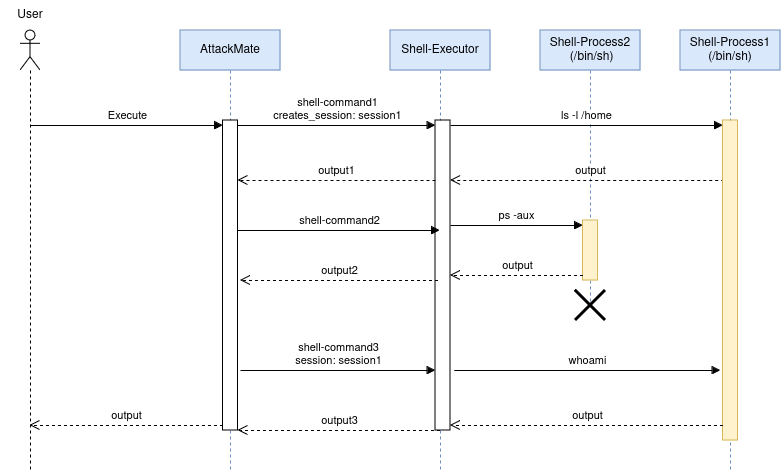

The diagram above was exported from draw.io. Its source (the exported page's mxGraphModel, read from the mxfile embedded in the PNG):
<mxGraphModel dx="2070" dy="1087" grid="1" gridSize="10" guides="1" tooltips="1" connect="1" arrows="1" fold="1" page="1" pageScale="1" pageWidth="850" pageHeight="1100" math="0" shadow="0">
  <root>
    <mxCell id="0" />
    <mxCell id="1" parent="0" />
    <mxCell id="wg73-f7VPJYHMfQSXp1T-2" value="" style="shape=umlLifeline;perimeter=lifelinePerimeter;whiteSpace=wrap;html=1;container=1;dropTarget=0;collapsible=0;recursiveResize=0;outlineConnect=0;portConstraint=eastwest;newEdgeStyle={&quot;curved&quot;:0,&quot;rounded&quot;:0};participant=umlActor;" parent="1" vertex="1">
      <mxGeometry x="100" y="240" width="20" height="440" as="geometry" />
    </mxCell>
    <mxCell id="wg73-f7VPJYHMfQSXp1T-3" value="AttackMate" style="shape=umlLifeline;perimeter=lifelinePerimeter;whiteSpace=wrap;html=1;container=1;dropTarget=0;collapsible=0;recursiveResize=0;outlineConnect=0;portConstraint=eastwest;newEdgeStyle={&quot;curved&quot;:0,&quot;rounded&quot;:0};fillColor=#dae8fc;strokeColor=#6c8ebf;" parent="1" vertex="1">
      <mxGeometry x="260" y="240" width="100" height="440" as="geometry" />
    </mxCell>
    <mxCell id="wg73-f7VPJYHMfQSXp1T-7" value="" style="html=1;points=[[0,0,0,0,5],[0,1,0,0,-5],[1,0,0,0,5],[1,1,0,0,-5]];perimeter=orthogonalPerimeter;outlineConnect=0;targetShapes=umlLifeline;portConstraint=eastwest;newEdgeStyle={&quot;curved&quot;:0,&quot;rounded&quot;:0};" parent="wg73-f7VPJYHMfQSXp1T-3" vertex="1">
      <mxGeometry x="42.5" y="90" width="15" height="310" as="geometry" />
    </mxCell>
    <mxCell id="wg73-f7VPJYHMfQSXp1T-4" value="Execute" style="html=1;verticalAlign=bottom;endArrow=block;curved=0;rounded=0;entryX=0;entryY=0;entryDx=0;entryDy=5;entryPerimeter=0;" parent="1" source="wg73-f7VPJYHMfQSXp1T-2" target="wg73-f7VPJYHMfQSXp1T-7" edge="1">
      <mxGeometry width="80" relative="1" as="geometry">
        <mxPoint x="380" y="560" as="sourcePoint" />
        <mxPoint x="460" y="560" as="targetPoint" />
      </mxGeometry>
    </mxCell>
    <mxCell id="wg73-f7VPJYHMfQSXp1T-5" value="&lt;div&gt;shell-command1&lt;/div&gt;creates_session: session1" style="html=1;verticalAlign=bottom;endArrow=block;curved=0;rounded=0;entryX=0;entryY=0;entryDx=0;entryDy=5;entryPerimeter=0;" parent="1" source="wg73-f7VPJYHMfQSXp1T-7" target="wg73-f7VPJYHMfQSXp1T-8" edge="1">
      <mxGeometry width="80" relative="1" as="geometry">
        <mxPoint x="380" y="560" as="sourcePoint" />
        <mxPoint x="460" y="560" as="targetPoint" />
      </mxGeometry>
    </mxCell>
    <mxCell id="wg73-f7VPJYHMfQSXp1T-6" value="Shell-Executor" style="shape=umlLifeline;perimeter=lifelinePerimeter;whiteSpace=wrap;html=1;container=1;dropTarget=0;collapsible=0;recursiveResize=0;outlineConnect=0;portConstraint=eastwest;newEdgeStyle={&quot;curved&quot;:0,&quot;rounded&quot;:0};fillColor=#dae8fc;strokeColor=#6c8ebf;" parent="1" vertex="1">
      <mxGeometry x="470" y="240" width="100" height="440" as="geometry" />
    </mxCell>
    <mxCell id="wg73-f7VPJYHMfQSXp1T-8" value="" style="html=1;points=[[0,0,0,0,5],[0,1,0,0,-5],[1,0,0,0,5],[1,1,0,0,-5]];perimeter=orthogonalPerimeter;outlineConnect=0;targetShapes=umlLifeline;portConstraint=eastwest;newEdgeStyle={&quot;curved&quot;:0,&quot;rounded&quot;:0};" parent="wg73-f7VPJYHMfQSXp1T-6" vertex="1">
      <mxGeometry x="45" y="90" width="15" height="310" as="geometry" />
    </mxCell>
    <mxCell id="wg73-f7VPJYHMfQSXp1T-9" value="&lt;div&gt;Shell-Process2&lt;/div&gt;&lt;div&gt;&amp;nbsp;(/bin/sh)&lt;/div&gt;" style="shape=umlLifeline;perimeter=lifelinePerimeter;whiteSpace=wrap;html=1;container=1;dropTarget=0;collapsible=0;recursiveResize=0;outlineConnect=0;portConstraint=eastwest;newEdgeStyle={&quot;curved&quot;:0,&quot;rounded&quot;:0};fillColor=#dae8fc;strokeColor=#6c8ebf;" parent="1" vertex="1">
      <mxGeometry x="620" y="240" width="100" height="280" as="geometry" />
    </mxCell>
    <mxCell id="wg73-f7VPJYHMfQSXp1T-10" value="" style="html=1;points=[[0,0,0,0,5],[0,1,0,0,-5],[1,0,0,0,5],[1,1,0,0,-5]];perimeter=orthogonalPerimeter;outlineConnect=0;targetShapes=umlLifeline;portConstraint=eastwest;newEdgeStyle={&quot;curved&quot;:0,&quot;rounded&quot;:0};fillColor=#fff2cc;strokeColor=#d6b656;" parent="wg73-f7VPJYHMfQSXp1T-9" vertex="1">
      <mxGeometry x="42.5" y="190" width="15" height="60" as="geometry" />
    </mxCell>
    <mxCell id="ZP_A9V6oa0UOOy6qTkwH-10" value="" style="shape=umlDestroy;whiteSpace=wrap;html=1;strokeWidth=3;targetShapes=umlLifeline;" parent="wg73-f7VPJYHMfQSXp1T-9" vertex="1">
      <mxGeometry x="35" y="260" width="30" height="30" as="geometry" />
    </mxCell>
    <mxCell id="wg73-f7VPJYHMfQSXp1T-11" value="ps -aux" style="html=1;verticalAlign=bottom;endArrow=block;curved=0;rounded=0;entryX=0;entryY=0;entryDx=0;entryDy=5;" parent="1" source="wg73-f7VPJYHMfQSXp1T-8" target="wg73-f7VPJYHMfQSXp1T-10" edge="1">
      <mxGeometry relative="1" as="geometry">
        <mxPoint x="550" y="335" as="sourcePoint" />
      </mxGeometry>
    </mxCell>
    <mxCell id="wg73-f7VPJYHMfQSXp1T-12" value="output" style="html=1;verticalAlign=bottom;endArrow=open;dashed=1;endSize=8;curved=0;rounded=0;exitX=0;exitY=1;exitDx=0;exitDy=-5;" parent="1" source="wg73-f7VPJYHMfQSXp1T-10" target="wg73-f7VPJYHMfQSXp1T-8" edge="1">
      <mxGeometry relative="1" as="geometry">
        <mxPoint x="310" y="595" as="targetPoint" />
      </mxGeometry>
    </mxCell>
    <mxCell id="wg73-f7VPJYHMfQSXp1T-13" value="output1" style="html=1;verticalAlign=bottom;endArrow=open;dashed=1;endSize=8;curved=0;rounded=0;" parent="1" source="wg73-f7VPJYHMfQSXp1T-8" edge="1">
      <mxGeometry x="0.0025" relative="1" as="geometry">
        <mxPoint x="510" y="390" as="sourcePoint" />
        <mxPoint x="317.5" y="390" as="targetPoint" />
        <mxPoint as="offset" />
      </mxGeometry>
    </mxCell>
    <mxCell id="wg73-f7VPJYHMfQSXp1T-14" value="output" style="html=1;verticalAlign=bottom;endArrow=open;dashed=1;endSize=8;curved=0;rounded=0;exitX=0;exitY=1;exitDx=0;exitDy=-5;exitPerimeter=0;" parent="1" source="wg73-f7VPJYHMfQSXp1T-7" target="wg73-f7VPJYHMfQSXp1T-2" edge="1">
      <mxGeometry relative="1" as="geometry">
        <mxPoint x="460" y="560" as="sourcePoint" />
        <mxPoint x="380" y="560" as="targetPoint" />
      </mxGeometry>
    </mxCell>
    <mxCell id="wg73-f7VPJYHMfQSXp1T-18" value="shell-command2" style="html=1;verticalAlign=bottom;endArrow=block;curved=0;rounded=0;" parent="1" edge="1">
      <mxGeometry width="80" relative="1" as="geometry">
        <mxPoint x="317.5" y="440" as="sourcePoint" />
        <mxPoint x="519.5" y="440" as="targetPoint" />
      </mxGeometry>
    </mxCell>
    <mxCell id="wg73-f7VPJYHMfQSXp1T-22" value="ls -l /home" style="html=1;verticalAlign=bottom;endArrow=block;curved=0;rounded=0;entryX=0;entryY=0;entryDx=0;entryDy=5;entryPerimeter=0;" parent="1" source="wg73-f7VPJYHMfQSXp1T-8" target="ZP_A9V6oa0UOOy6qTkwH-3" edge="1">
      <mxGeometry width="80" relative="1" as="geometry">
        <mxPoint x="530" y="425" as="sourcePoint" />
        <mxPoint x="665" y="445" as="targetPoint" />
      </mxGeometry>
    </mxCell>
    <mxCell id="wg73-f7VPJYHMfQSXp1T-23" value="output" style="html=1;verticalAlign=bottom;endArrow=open;dashed=1;endSize=8;curved=0;rounded=0;" parent="1" edge="1">
      <mxGeometry relative="1" as="geometry">
        <mxPoint x="809.75" y="390" as="sourcePoint" />
        <mxPoint x="530.25" y="390" as="targetPoint" />
      </mxGeometry>
    </mxCell>
    <mxCell id="wg73-f7VPJYHMfQSXp1T-24" value="output2" style="html=1;verticalAlign=bottom;endArrow=open;dashed=1;endSize=8;curved=0;rounded=0;exitX=0;exitY=1;exitDx=0;exitDy=-5;exitPerimeter=0;" parent="1" edge="1">
      <mxGeometry relative="1" as="geometry">
        <mxPoint x="517.5" y="490" as="sourcePoint" />
        <mxPoint x="320" y="490" as="targetPoint" />
      </mxGeometry>
    </mxCell>
    <mxCell id="wg73-f7VPJYHMfQSXp1T-25" value="User" style="text;strokeColor=none;align=center;fillColor=none;html=1;verticalAlign=middle;whiteSpace=wrap;rounded=0;" parent="1" vertex="1">
      <mxGeometry x="80" y="210" width="60" height="30" as="geometry" />
    </mxCell>
    <mxCell id="ZP_A9V6oa0UOOy6qTkwH-1" value="&lt;div&gt;Shell-Process1&lt;/div&gt;&lt;div&gt;(/bin/sh)&lt;/div&gt;" style="shape=umlLifeline;perimeter=lifelinePerimeter;whiteSpace=wrap;html=1;container=1;dropTarget=0;collapsible=0;recursiveResize=0;outlineConnect=0;portConstraint=eastwest;newEdgeStyle={&quot;curved&quot;:0,&quot;rounded&quot;:0};fillColor=#dae8fc;strokeColor=#6c8ebf;" parent="1" vertex="1">
      <mxGeometry x="760" y="240" width="100" height="440" as="geometry" />
    </mxCell>
    <mxCell id="ZP_A9V6oa0UOOy6qTkwH-3" value="" style="html=1;points=[[0,0,0,0,5],[0,1,0,0,-5],[1,0,0,0,5],[1,1,0,0,-5]];perimeter=orthogonalPerimeter;outlineConnect=0;targetShapes=umlLifeline;portConstraint=eastwest;newEdgeStyle={&quot;curved&quot;:0,&quot;rounded&quot;:0};fillColor=#fff2cc;strokeColor=#d6b656;" parent="ZP_A9V6oa0UOOy6qTkwH-1" vertex="1">
      <mxGeometry x="42.5" y="90" width="15" height="320" as="geometry" />
    </mxCell>
    <mxCell id="ZP_A9V6oa0UOOy6qTkwH-6" value="&lt;div&gt;shell-command3&lt;/div&gt;&lt;div&gt;session: session1&lt;br&gt;&lt;/div&gt;" style="html=1;verticalAlign=bottom;endArrow=block;curved=0;rounded=0;" parent="1" edge="1">
      <mxGeometry width="80" relative="1" as="geometry">
        <mxPoint x="320" y="580" as="sourcePoint" />
        <mxPoint x="515" y="580" as="targetPoint" />
      </mxGeometry>
    </mxCell>
    <mxCell id="ZP_A9V6oa0UOOy6qTkwH-7" value="whoami" style="html=1;verticalAlign=bottom;endArrow=block;curved=0;rounded=0;" parent="1" edge="1">
      <mxGeometry width="80" relative="1" as="geometry">
        <mxPoint x="533.75" y="580" as="sourcePoint" />
        <mxPoint x="800" y="580" as="targetPoint" />
      </mxGeometry>
    </mxCell>
    <mxCell id="ZP_A9V6oa0UOOy6qTkwH-8" value="output" style="html=1;verticalAlign=bottom;endArrow=open;dashed=1;endSize=8;curved=0;rounded=0;entryX=1;entryY=1;entryDx=0;entryDy=-5;entryPerimeter=0;" parent="1" source="ZP_A9V6oa0UOOy6qTkwH-3" target="wg73-f7VPJYHMfQSXp1T-8" edge="1">
      <mxGeometry relative="1" as="geometry">
        <mxPoint x="800" y="600" as="sourcePoint" />
        <mxPoint x="720" y="600" as="targetPoint" />
      </mxGeometry>
    </mxCell>
    <mxCell id="ZP_A9V6oa0UOOy6qTkwH-9" value="output3" style="html=1;verticalAlign=bottom;endArrow=open;dashed=1;endSize=8;curved=0;rounded=0;" parent="1" edge="1">
      <mxGeometry relative="1" as="geometry">
        <mxPoint x="519.5" y="640" as="sourcePoint" />
        <mxPoint x="317.5" y="640" as="targetPoint" />
      </mxGeometry>
    </mxCell>
  </root>
</mxGraphModel>